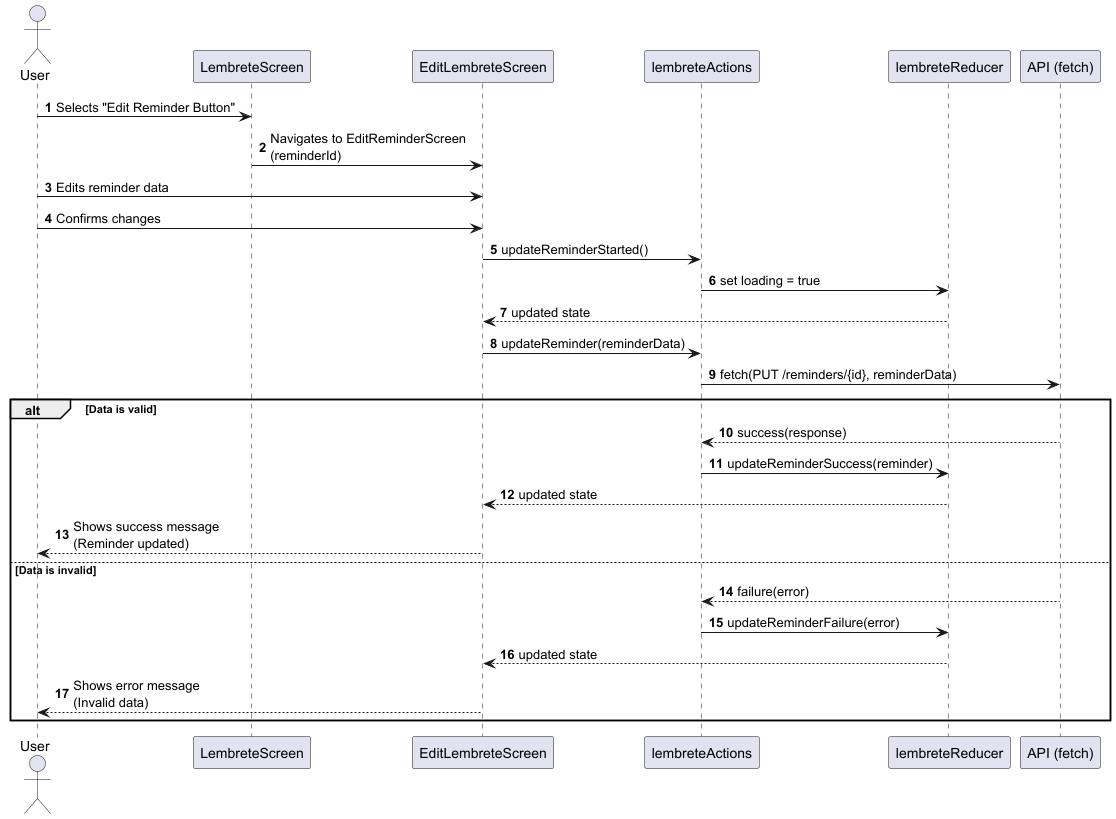

The diagram above was rendered by PlantUML. Its source (embedded in the PNG):
@startuml
' SD - UC13 Edit Reminder
' Aligned with final SSD and PingMe2 React architecture (Redux, no Service layer)

autonumber

actor "User" as user
participant "LembreteScreen" as HomeUI
participant "EditLembreteScreen" as EditUI
participant "lembreteActions" as Actions
participant "lembreteReducer" as Reducer
participant "API (fetch)" as API

user -> HomeUI: Selects "Edit Reminder Button"
HomeUI -> EditUI: Navigates to EditReminderScreen\n(reminderId)

user -> EditUI: Edits reminder data
user -> EditUI: Confirms changes

EditUI -> Actions: updateReminderStarted()
Actions -> Reducer: set loading = true
Reducer --> EditUI: updated state

EditUI -> Actions: updateReminder(reminderData)
Actions -> API: fetch(PUT /reminders/{id}, reminderData)

alt Data is valid
  API --> Actions: success(response)
  Actions -> Reducer: updateReminderSuccess(reminder)
  Reducer --> EditUI: updated state
  EditUI --> user: Shows success message\n(Reminder updated)
else Data is invalid
  API --> Actions: failure(error)
  Actions -> Reducer: updateReminderFailure(error)
  Reducer --> EditUI: updated state
  EditUI --> user: Shows error message\n(Invalid data)
end

@enduml